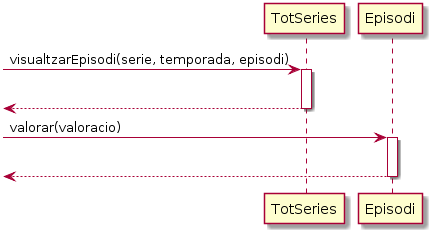

The diagram above was rendered by PlantUML. Its source (embedded in the PNG):
@startuml
participant TotSeries
participant Episodi

-> TotSeries : visualtzarEpisodi(serie, temporada, episodi)
activate TotSeries

|||



<-- TotSeries
deactivate TotSeries

-> Episodi : valorar(valoracio)
activate Episodi

|||

<-- Episodi
deactivate Episodi
@enduml